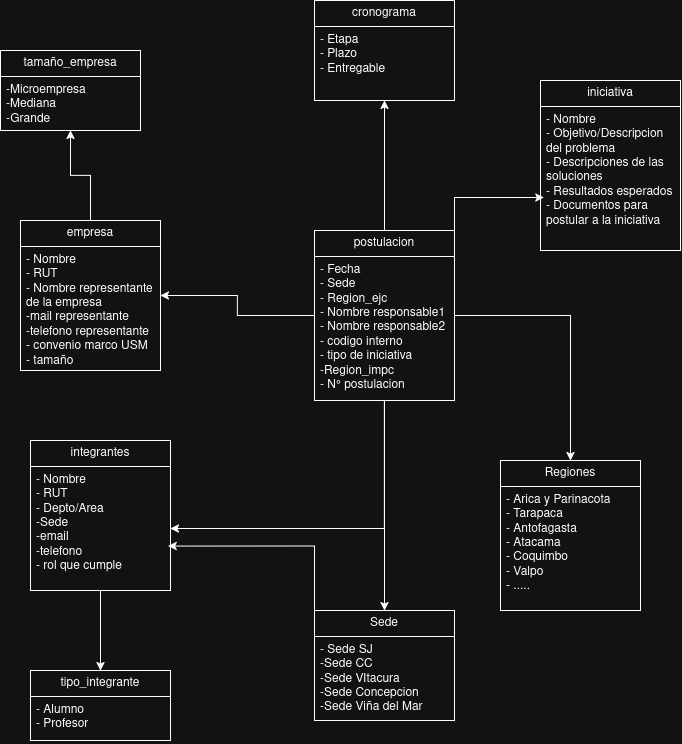

The diagram above was exported from draw.io. Its source (the exported page's mxGraphModel, read from the mxfile embedded in the PNG):
<mxGraphModel dx="1200" dy="596" grid="1" gridSize="10" guides="1" tooltips="1" connect="1" arrows="1" fold="1" page="1" pageScale="1" pageWidth="827" pageHeight="1169" math="0" shadow="0">
  <root>
    <mxCell id="0" />
    <mxCell id="1" parent="0" />
    <mxCell id="G2ww25wKJ1WsZzfx-GVn-29" edge="1" parent="1" source="G2ww25wKJ1WsZzfx-GVn-1" style="edgeStyle=orthogonalEdgeStyle;rounded=0;orthogonalLoop=1;jettySize=auto;html=1;" target="G2ww25wKJ1WsZzfx-GVn-27" value="">
      <mxGeometry relative="1" as="geometry" />
    </mxCell>
    <mxCell id="G2ww25wKJ1WsZzfx-GVn-51" edge="1" parent="1" source="G2ww25wKJ1WsZzfx-GVn-1" style="edgeStyle=orthogonalEdgeStyle;rounded=0;orthogonalLoop=1;jettySize=auto;html=1;" target="G2ww25wKJ1WsZzfx-GVn-49" value="">
      <mxGeometry relative="1" as="geometry" />
    </mxCell>
    <mxCell id="G2ww25wKJ1WsZzfx-GVn-59" edge="1" parent="1" source="G2ww25wKJ1WsZzfx-GVn-1" style="edgeStyle=orthogonalEdgeStyle;rounded=0;orthogonalLoop=1;jettySize=auto;html=1;" target="G2ww25wKJ1WsZzfx-GVn-57" value="">
      <mxGeometry relative="1" as="geometry" />
    </mxCell>
    <mxCell id="G2ww25wKJ1WsZzfx-GVn-65" edge="1" parent="1" source="G2ww25wKJ1WsZzfx-GVn-1" style="edgeStyle=orthogonalEdgeStyle;rounded=0;orthogonalLoop=1;jettySize=auto;html=1;" target="G2ww25wKJ1WsZzfx-GVn-63" value="">
      <mxGeometry relative="1" as="geometry" />
    </mxCell>
    <mxCell id="G2ww25wKJ1WsZzfx-GVn-70" edge="1" parent="1" source="G2ww25wKJ1WsZzfx-GVn-1" style="edgeStyle=orthogonalEdgeStyle;rounded=0;orthogonalLoop=1;jettySize=auto;html=1;" target="G2ww25wKJ1WsZzfx-GVn-39">
      <mxGeometry relative="1" as="geometry" />
    </mxCell>
    <mxCell id="G2ww25wKJ1WsZzfx-GVn-74" edge="1" parent="1" source="G2ww25wKJ1WsZzfx-GVn-1" style="edgeStyle=orthogonalEdgeStyle;rounded=0;orthogonalLoop=1;jettySize=auto;html=1;exitX=1;exitY=0;exitDx=0;exitDy=0;entryX=0.024;entryY=0.632;entryDx=0;entryDy=0;entryPerimeter=0;" target="G2ww25wKJ1WsZzfx-GVn-76">
      <mxGeometry relative="1" as="geometry">
        <mxPoint x="620.0000000000002" y="430" as="targetPoint" />
      </mxGeometry>
    </mxCell>
    <mxCell id="G2ww25wKJ1WsZzfx-GVn-1" parent="1" style="swimlane;fontStyle=0;childLayout=stackLayout;horizontal=1;startSize=26;fillColor=none;horizontalStack=0;resizeParent=1;resizeParentMax=0;resizeLast=0;collapsible=1;marginBottom=0;whiteSpace=wrap;html=1;" value="&lt;div&gt;postulacion&lt;/div&gt;" vertex="1">
      <mxGeometry height="170" width="140" x="354" y="510" as="geometry" />
    </mxCell>
    <mxCell id="G2ww25wKJ1WsZzfx-GVn-2" parent="G2ww25wKJ1WsZzfx-GVn-1" style="text;strokeColor=none;fillColor=none;align=left;verticalAlign=top;spacingLeft=4;spacingRight=4;overflow=hidden;rotatable=0;points=[[0,0.5],[1,0.5]];portConstraint=eastwest;whiteSpace=wrap;html=1;" value="&lt;div&gt;- Fecha&lt;/div&gt;&lt;div&gt;- Sede&lt;/div&gt;&lt;div&gt;- Region_ejc&lt;/div&gt;&lt;div&gt;- Nombre responsable1&lt;/div&gt;&lt;div&gt;- Nombre responsable2&lt;/div&gt;&lt;div&gt;- codigo interno&lt;/div&gt;&lt;div&gt;- tipo de iniciativa&lt;/div&gt;&lt;div&gt;-Region_impc&lt;/div&gt;&lt;div&gt;- N° postulacion&lt;/div&gt;" vertex="1">
      <mxGeometry height="144" width="140" y="26" as="geometry" />
    </mxCell>
    <mxCell id="G2ww25wKJ1WsZzfx-GVn-27" parent="1" style="swimlane;fontStyle=0;childLayout=stackLayout;horizontal=1;startSize=26;fillColor=none;horizontalStack=0;resizeParent=1;resizeParentMax=0;resizeLast=0;collapsible=1;marginBottom=0;whiteSpace=wrap;html=1;" value="Sede" vertex="1">
      <mxGeometry height="110" width="140" x="354" y="890" as="geometry" />
    </mxCell>
    <mxCell id="G2ww25wKJ1WsZzfx-GVn-28" parent="G2ww25wKJ1WsZzfx-GVn-27" style="text;strokeColor=none;fillColor=none;align=left;verticalAlign=top;spacingLeft=4;spacingRight=4;overflow=hidden;rotatable=0;points=[[0,0.5],[1,0.5]];portConstraint=eastwest;whiteSpace=wrap;html=1;" value="&lt;div&gt;- Sede SJ&lt;/div&gt;&lt;div&gt;-Sede CC&lt;/div&gt;&lt;div&gt;-Sede VItacura&lt;/div&gt;&lt;div&gt;-Sede Concepcion&lt;/div&gt;&lt;div&gt;-Sede Viña del Mar&lt;/div&gt;" vertex="1">
      <mxGeometry height="84" width="140" y="26" as="geometry" />
    </mxCell>
    <mxCell id="G2ww25wKJ1WsZzfx-GVn-69" edge="1" parent="1" source="G2ww25wKJ1WsZzfx-GVn-38" style="edgeStyle=orthogonalEdgeStyle;rounded=0;orthogonalLoop=1;jettySize=auto;html=1;" target="G2ww25wKJ1WsZzfx-GVn-67" value="">
      <mxGeometry relative="1" as="geometry" />
    </mxCell>
    <mxCell id="G2ww25wKJ1WsZzfx-GVn-38" parent="1" style="swimlane;fontStyle=0;childLayout=stackLayout;horizontal=1;startSize=26;fillColor=none;horizontalStack=0;resizeParent=1;resizeParentMax=0;resizeLast=0;collapsible=1;marginBottom=0;whiteSpace=wrap;html=1;" value="integrantes" vertex="1">
      <mxGeometry height="150" width="140" x="70" y="720" as="geometry" />
    </mxCell>
    <mxCell id="G2ww25wKJ1WsZzfx-GVn-39" parent="G2ww25wKJ1WsZzfx-GVn-38" style="text;strokeColor=none;fillColor=none;align=left;verticalAlign=top;spacingLeft=4;spacingRight=4;overflow=hidden;rotatable=0;points=[[0,0.5],[1,0.5]];portConstraint=eastwest;whiteSpace=wrap;html=1;" value="&lt;div&gt;- Nombre&lt;/div&gt;&lt;div&gt;- RUT&lt;/div&gt;&lt;div&gt;- Depto/Area&lt;/div&gt;&lt;div&gt;-Sede&lt;/div&gt;&lt;div&gt;-email&lt;/div&gt;&lt;div&gt;-telefono&lt;/div&gt;&lt;div&gt;- rol que cumple&lt;/div&gt;" vertex="1">
      <mxGeometry height="124" width="140" y="26" as="geometry" />
    </mxCell>
    <mxCell id="G2ww25wKJ1WsZzfx-GVn-49" parent="1" style="swimlane;fontStyle=0;childLayout=stackLayout;horizontal=1;startSize=26;fillColor=none;horizontalStack=0;resizeParent=1;resizeParentMax=0;resizeLast=0;collapsible=1;marginBottom=0;whiteSpace=wrap;html=1;" value="cronograma" vertex="1">
      <mxGeometry height="100" width="140" x="354" y="280" as="geometry" />
    </mxCell>
    <mxCell id="G2ww25wKJ1WsZzfx-GVn-50" parent="G2ww25wKJ1WsZzfx-GVn-49" style="text;strokeColor=none;fillColor=none;align=left;verticalAlign=top;spacingLeft=4;spacingRight=4;overflow=hidden;rotatable=0;points=[[0,0.5],[1,0.5]];portConstraint=eastwest;whiteSpace=wrap;html=1;" value="&lt;div&gt;- Etapa&lt;/div&gt;&lt;div&gt;- Plazo&lt;/div&gt;&lt;div&gt;- Entregable&lt;/div&gt;" vertex="1">
      <mxGeometry height="74" width="140" y="26" as="geometry" />
    </mxCell>
    <mxCell id="G2ww25wKJ1WsZzfx-GVn-62" edge="1" parent="1" source="G2ww25wKJ1WsZzfx-GVn-57" style="edgeStyle=orthogonalEdgeStyle;rounded=0;orthogonalLoop=1;jettySize=auto;html=1;" target="G2ww25wKJ1WsZzfx-GVn-60" value="">
      <mxGeometry relative="1" as="geometry" />
    </mxCell>
    <mxCell id="G2ww25wKJ1WsZzfx-GVn-57" parent="1" style="swimlane;fontStyle=0;childLayout=stackLayout;horizontal=1;startSize=26;fillColor=none;horizontalStack=0;resizeParent=1;resizeParentMax=0;resizeLast=0;collapsible=1;marginBottom=0;whiteSpace=wrap;html=1;" value="empresa" vertex="1">
      <mxGeometry height="150" width="140" x="60" y="500" as="geometry" />
    </mxCell>
    <mxCell id="G2ww25wKJ1WsZzfx-GVn-58" parent="G2ww25wKJ1WsZzfx-GVn-57" style="text;strokeColor=none;fillColor=none;align=left;verticalAlign=top;spacingLeft=4;spacingRight=4;overflow=hidden;rotatable=0;points=[[0,0.5],[1,0.5]];portConstraint=eastwest;whiteSpace=wrap;html=1;" value="&lt;div&gt;- Nombre&lt;/div&gt;&lt;div&gt;- RUT&lt;/div&gt;&lt;div&gt;- Nombre representante de la empresa&lt;/div&gt;&lt;div&gt;-mail representante&lt;/div&gt;&lt;div&gt;-telefono representante&lt;/div&gt;&lt;div&gt;- convenio marco USM&lt;/div&gt;&lt;div&gt;- tamaño&lt;/div&gt;" vertex="1">
      <mxGeometry height="124" width="140" y="26" as="geometry" />
    </mxCell>
    <mxCell id="G2ww25wKJ1WsZzfx-GVn-60" parent="1" style="swimlane;fontStyle=0;childLayout=stackLayout;horizontal=1;startSize=26;fillColor=none;horizontalStack=0;resizeParent=1;resizeParentMax=0;resizeLast=0;collapsible=1;marginBottom=0;whiteSpace=wrap;html=1;" value="tamaño_empresa" vertex="1">
      <mxGeometry height="80" width="140" x="40" y="330" as="geometry" />
    </mxCell>
    <mxCell id="G2ww25wKJ1WsZzfx-GVn-61" parent="G2ww25wKJ1WsZzfx-GVn-60" style="text;strokeColor=none;fillColor=none;align=left;verticalAlign=top;spacingLeft=4;spacingRight=4;overflow=hidden;rotatable=0;points=[[0,0.5],[1,0.5]];portConstraint=eastwest;whiteSpace=wrap;html=1;" value="&lt;div&gt;-Microempresa&lt;/div&gt;&lt;div&gt;-Mediana&lt;/div&gt;&lt;div&gt;-Grande&lt;/div&gt;" vertex="1">
      <mxGeometry height="54" width="140" y="26" as="geometry" />
    </mxCell>
    <mxCell id="G2ww25wKJ1WsZzfx-GVn-63" parent="1" style="swimlane;fontStyle=0;childLayout=stackLayout;horizontal=1;startSize=26;fillColor=none;horizontalStack=0;resizeParent=1;resizeParentMax=0;resizeLast=0;collapsible=1;marginBottom=0;whiteSpace=wrap;html=1;" value="Regiones" vertex="1">
      <mxGeometry height="150" width="140" x="540" y="740" as="geometry" />
    </mxCell>
    <mxCell id="G2ww25wKJ1WsZzfx-GVn-64" parent="G2ww25wKJ1WsZzfx-GVn-63" style="text;strokeColor=none;fillColor=none;align=left;verticalAlign=top;spacingLeft=4;spacingRight=4;overflow=hidden;rotatable=0;points=[[0,0.5],[1,0.5]];portConstraint=eastwest;whiteSpace=wrap;html=1;" value="&lt;div&gt;- Arica y Parinacota&lt;/div&gt;&lt;div&gt;- Tarapaca&lt;/div&gt;&lt;div&gt;- Antofagasta&lt;/div&gt;&lt;div&gt;- Atacama&lt;/div&gt;&lt;div&gt;- Coquimbo&lt;/div&gt;&lt;div&gt;- Valpo&lt;/div&gt;&lt;div&gt;- .....&lt;/div&gt;" vertex="1">
      <mxGeometry height="124" width="140" y="26" as="geometry" />
    </mxCell>
    <mxCell id="G2ww25wKJ1WsZzfx-GVn-67" parent="1" style="swimlane;fontStyle=0;childLayout=stackLayout;horizontal=1;startSize=26;fillColor=none;horizontalStack=0;resizeParent=1;resizeParentMax=0;resizeLast=0;collapsible=1;marginBottom=0;whiteSpace=wrap;html=1;" value="tipo_integrante" vertex="1">
      <mxGeometry height="70" width="140" x="70" y="950" as="geometry" />
    </mxCell>
    <mxCell id="G2ww25wKJ1WsZzfx-GVn-68" parent="G2ww25wKJ1WsZzfx-GVn-67" style="text;strokeColor=none;fillColor=none;align=left;verticalAlign=top;spacingLeft=4;spacingRight=4;overflow=hidden;rotatable=0;points=[[0,0.5],[1,0.5]];portConstraint=eastwest;whiteSpace=wrap;html=1;" value="&lt;div&gt;- Alumno&lt;/div&gt;&lt;div&gt;- Profesor&lt;/div&gt;" vertex="1">
      <mxGeometry height="44" width="140" y="26" as="geometry" />
    </mxCell>
    <mxCell id="G2ww25wKJ1WsZzfx-GVn-75" parent="1" style="swimlane;fontStyle=0;childLayout=stackLayout;horizontal=1;startSize=26;fillColor=none;horizontalStack=0;resizeParent=1;resizeParentMax=0;resizeLast=0;collapsible=1;marginBottom=0;whiteSpace=wrap;html=1;" value="iniciativa" vertex="1">
      <mxGeometry height="170" width="140" x="580" y="360" as="geometry" />
    </mxCell>
    <mxCell id="G2ww25wKJ1WsZzfx-GVn-76" parent="G2ww25wKJ1WsZzfx-GVn-75" style="text;strokeColor=none;fillColor=none;align=left;verticalAlign=top;spacingLeft=4;spacingRight=4;overflow=hidden;rotatable=0;points=[[0,0.5],[1,0.5]];portConstraint=eastwest;whiteSpace=wrap;html=1;" value="&lt;div&gt;- Nombre&lt;/div&gt;&lt;div&gt;- Objetivo/Descripcion del problema&lt;/div&gt;&lt;div&gt;- Descripciones de las soluciones&lt;/div&gt;&lt;div&gt;- Resultados esperados&lt;/div&gt;&lt;div&gt;- Documentos para postular a la iniciativa&lt;/div&gt;" vertex="1">
      <mxGeometry height="144" width="140" y="26" as="geometry" />
    </mxCell>
    <mxCell id="G2ww25wKJ1WsZzfx-GVn-77" edge="1" parent="1" source="G2ww25wKJ1WsZzfx-GVn-27" style="edgeStyle=orthogonalEdgeStyle;rounded=0;orthogonalLoop=1;jettySize=auto;html=1;exitX=0;exitY=0;exitDx=0;exitDy=0;entryX=0.983;entryY=0.642;entryDx=0;entryDy=0;entryPerimeter=0;" target="G2ww25wKJ1WsZzfx-GVn-39">
      <mxGeometry relative="1" as="geometry" />
    </mxCell>
  </root>
</mxGraphModel>